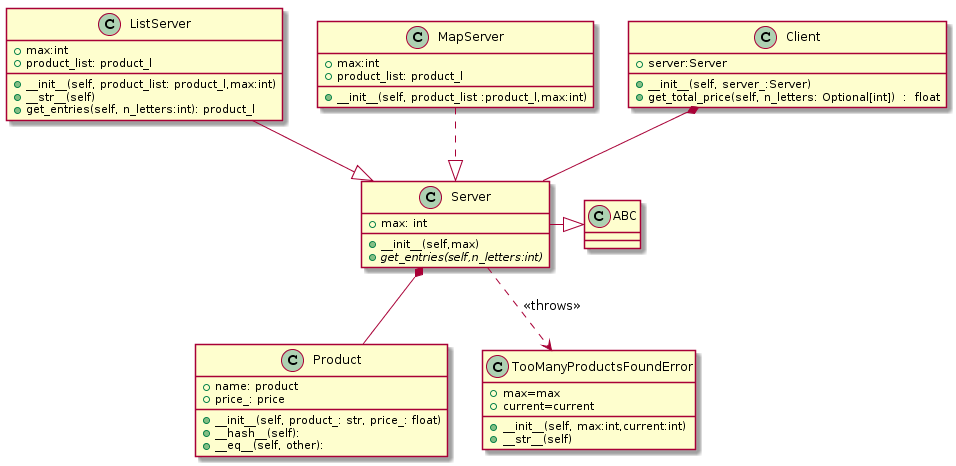

The diagram above was rendered by PlantUML. Its source (embedded in the PNG):
@startuml
class Product {
+__init__(self, product_: str, price_: float)
+ name: product
+ price_: price
+__hash__(self):
+__eq__(self, other):
}
class TooManyProductsFoundError
{
+__init__(self, max:int,current:int)
+max=max
+current=current
+ __str__(self)

}
class Server{
+__init__(self,max)
+{abstract}get_entries(self,n_letters:int)
+max: int
}

class ListServer {
+__init__(self, product_list: product_l,max:int)
+max:int
+product_list: product_l
+__str__(self)
+ get_entries(self, n_letters:int): product_l
}


class MapServer {
+ __init__(self, product_list :product_l,max:int)
+max:int
+product_list: product_l

}

class Client {
+__init__(self, server_:Server)
+server:Server
+get_total_price(self, n_letters: Optional[int])  :  float
}

class ABC{

}

Server-|> ABC
ListServer--|> Server
MapServer..|> Server
Client*-- Server
Server*-- Product
Server..> TooManyProductsFoundError: << throws>>
@enduml